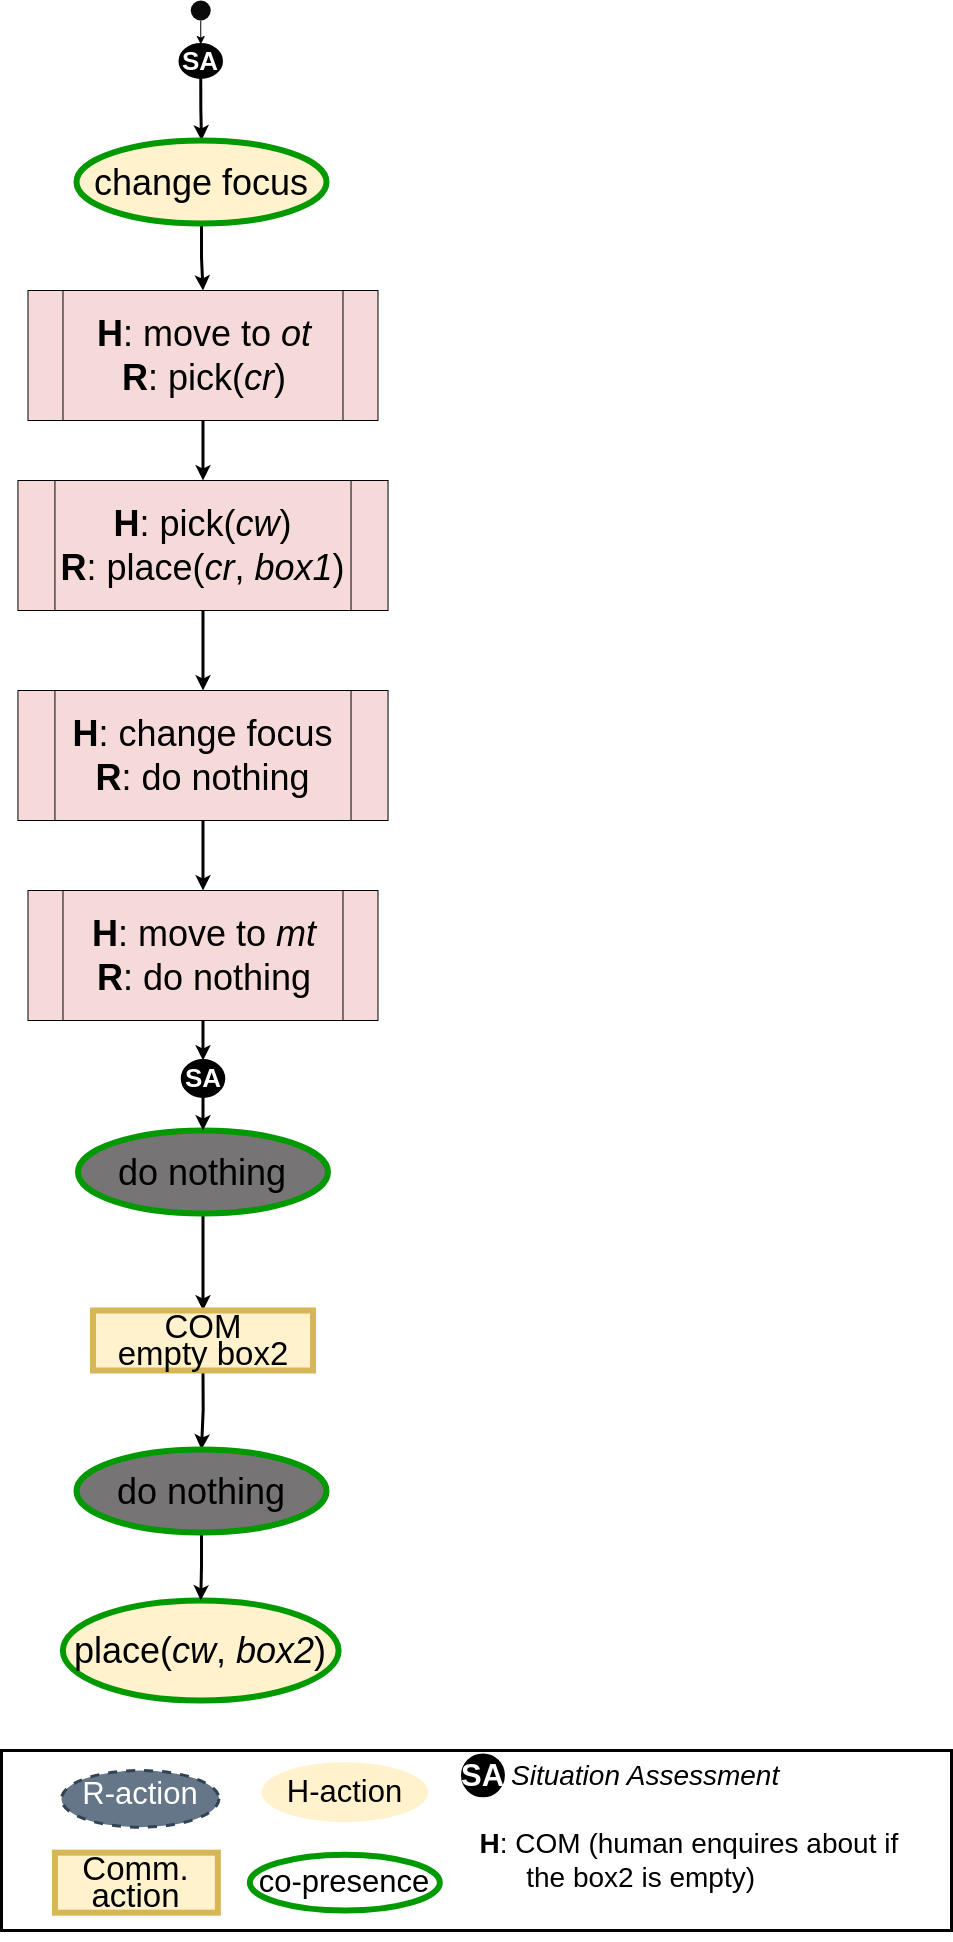

The diagram above was exported from draw.io. Its source (the exported page's mxGraphModel, read from the mxfile embedded in the PNG):
<mxGraphModel dx="-13310" dy="-2690" grid="1" gridSize="10" guides="1" tooltips="1" connect="1" arrows="1" fold="1" page="1" pageScale="1" pageWidth="850" pageHeight="1100" math="0" shadow="0">
  <root>
    <mxCell id="0" />
    <mxCell id="1" parent="0" />
    <mxCell id="PZUrA_cyGNhuFRPBt--o-1" style="edgeStyle=orthogonalEdgeStyle;rounded=0;orthogonalLoop=1;jettySize=auto;html=1;strokeWidth=3;fontSize=33;" edge="1" parent="1" source="PZUrA_cyGNhuFRPBt--o-2" target="PZUrA_cyGNhuFRPBt--o-4">
      <mxGeometry relative="1" as="geometry" />
    </mxCell>
    <mxCell id="PZUrA_cyGNhuFRPBt--o-2" value="&lt;font color=&quot;#ffffff&quot; style=&quot;font-size: 26px;&quot;&gt;SA&lt;/font&gt;" style="ellipse;whiteSpace=wrap;html=1;shadow=0;glass=0;labelBackgroundColor=none;sketch=0;fontSize=26;strokeColor=default;strokeWidth=3;fillColor=#000000;gradientColor=none;gradientDirection=west;verticalAlign=middle;spacing=0;fontStyle=1" vertex="1" parent="1">
      <mxGeometry x="18708.49" y="5704" width="41.51" height="33" as="geometry" />
    </mxCell>
    <mxCell id="PZUrA_cyGNhuFRPBt--o-3" style="edgeStyle=orthogonalEdgeStyle;rounded=0;orthogonalLoop=1;jettySize=auto;html=1;exitX=0.5;exitY=1;exitDx=0;exitDy=0;entryX=0.5;entryY=0;entryDx=0;entryDy=0;strokeWidth=3;" edge="1" parent="1" source="PZUrA_cyGNhuFRPBt--o-4" target="PZUrA_cyGNhuFRPBt--o-10">
      <mxGeometry relative="1" as="geometry">
        <Array as="points">
          <mxPoint x="18730" y="5917" />
        </Array>
      </mxGeometry>
    </mxCell>
    <mxCell id="PZUrA_cyGNhuFRPBt--o-4" value="&lt;font style=&quot;font-size: 36px;&quot;&gt;change focus&lt;/font&gt;" style="ellipse;whiteSpace=wrap;html=1;shadow=0;glass=0;labelBackgroundColor=none;sketch=0;fontSize=33;strokeColor=#009900;strokeWidth=6;fillColor=#fff2cc;" vertex="1" parent="1">
      <mxGeometry x="18605" y="5800" width="250" height="83" as="geometry" />
    </mxCell>
    <mxCell id="PZUrA_cyGNhuFRPBt--o-5" style="edgeStyle=orthogonalEdgeStyle;rounded=0;orthogonalLoop=1;jettySize=auto;html=1;exitX=0.5;exitY=1;exitDx=0;exitDy=0;entryX=0.5;entryY=0;entryDx=0;entryDy=0;" edge="1" parent="1" source="PZUrA_cyGNhuFRPBt--o-6" target="PZUrA_cyGNhuFRPBt--o-2">
      <mxGeometry relative="1" as="geometry" />
    </mxCell>
    <mxCell id="PZUrA_cyGNhuFRPBt--o-6" value="" style="ellipse;whiteSpace=wrap;html=1;aspect=fixed;strokeColor=none;strokeWidth=6;fontSize=22;fillColor=#0A0A0A;" vertex="1" parent="1">
      <mxGeometry x="18719.25" y="5660" width="20" height="20" as="geometry" />
    </mxCell>
    <mxCell id="PZUrA_cyGNhuFRPBt--o-7" style="edgeStyle=orthogonalEdgeStyle;rounded=0;orthogonalLoop=1;jettySize=auto;html=1;exitX=0.5;exitY=1;exitDx=0;exitDy=0;entryX=0.5;entryY=0;entryDx=0;entryDy=0;strokeWidth=3;" edge="1" parent="1" source="PZUrA_cyGNhuFRPBt--o-8" target="PZUrA_cyGNhuFRPBt--o-12">
      <mxGeometry relative="1" as="geometry" />
    </mxCell>
    <mxCell id="PZUrA_cyGNhuFRPBt--o-8" value="&lt;font style=&quot;font-size: 36px;&quot;&gt;&lt;b&gt;H&lt;/b&gt;: pick(&lt;i&gt;cw&lt;/i&gt;)&lt;/font&gt;&lt;div&gt;&lt;font style=&quot;font-size: 36px;&quot;&gt;&lt;b&gt;R&lt;/b&gt;: place(&lt;i&gt;cr&lt;/i&gt;, &lt;i&gt;box1&lt;/i&gt;)&lt;/font&gt;&lt;/div&gt;" style="shape=process;whiteSpace=wrap;html=1;backgroundOutline=1;fillColor=#f6dada;" vertex="1" parent="1">
      <mxGeometry x="18546.440000000002" y="6140" width="370.1" height="130" as="geometry" />
    </mxCell>
    <mxCell id="PZUrA_cyGNhuFRPBt--o-9" style="edgeStyle=orthogonalEdgeStyle;rounded=0;orthogonalLoop=1;jettySize=auto;html=1;exitX=0.5;exitY=1;exitDx=0;exitDy=0;entryX=0.5;entryY=0;entryDx=0;entryDy=0;strokeWidth=3;" edge="1" parent="1" source="PZUrA_cyGNhuFRPBt--o-10" target="PZUrA_cyGNhuFRPBt--o-8">
      <mxGeometry relative="1" as="geometry" />
    </mxCell>
    <mxCell id="PZUrA_cyGNhuFRPBt--o-10" value="&lt;font style=&quot;font-size: 36px;&quot;&gt;&lt;b&gt;H&lt;/b&gt;: move to &lt;i&gt;ot&lt;/i&gt;&lt;/font&gt;&lt;div&gt;&lt;font style=&quot;font-size: 36px;&quot;&gt;&lt;b&gt;R&lt;/b&gt;: pick(&lt;i&gt;cr&lt;/i&gt;)&lt;/font&gt;&lt;/div&gt;" style="shape=process;whiteSpace=wrap;html=1;backgroundOutline=1;fillColor=#f6dada;" vertex="1" parent="1">
      <mxGeometry x="18556.49" y="5950" width="350" height="130" as="geometry" />
    </mxCell>
    <mxCell id="PZUrA_cyGNhuFRPBt--o-11" style="edgeStyle=orthogonalEdgeStyle;rounded=0;orthogonalLoop=1;jettySize=auto;html=1;exitX=0.5;exitY=1;exitDx=0;exitDy=0;strokeWidth=3;" edge="1" parent="1" source="PZUrA_cyGNhuFRPBt--o-12" target="PZUrA_cyGNhuFRPBt--o-14">
      <mxGeometry relative="1" as="geometry" />
    </mxCell>
    <mxCell id="PZUrA_cyGNhuFRPBt--o-12" value="&lt;font style=&quot;font-size: 36px;&quot;&gt;&lt;b&gt;H&lt;/b&gt;: change focus&lt;/font&gt;&lt;div&gt;&lt;font style=&quot;font-size: 36px;&quot;&gt;&lt;b&gt;R&lt;/b&gt;: do nothing&lt;/font&gt;&lt;/div&gt;" style="shape=process;whiteSpace=wrap;html=1;backgroundOutline=1;fillColor=#f6dada;" vertex="1" parent="1">
      <mxGeometry x="18546.440000000002" y="6350" width="370.1" height="130" as="geometry" />
    </mxCell>
    <mxCell id="PZUrA_cyGNhuFRPBt--o-13" style="edgeStyle=orthogonalEdgeStyle;rounded=0;orthogonalLoop=1;jettySize=auto;html=1;exitX=0.5;exitY=1;exitDx=0;exitDy=0;entryX=0.5;entryY=0;entryDx=0;entryDy=0;strokeWidth=3;" edge="1" parent="1" source="PZUrA_cyGNhuFRPBt--o-14" target="PZUrA_cyGNhuFRPBt--o-18">
      <mxGeometry relative="1" as="geometry" />
    </mxCell>
    <mxCell id="PZUrA_cyGNhuFRPBt--o-14" value="&lt;font style=&quot;font-size: 36px;&quot;&gt;&lt;b&gt;H&lt;/b&gt;: move to &lt;i&gt;mt&lt;/i&gt;&lt;/font&gt;&lt;div&gt;&lt;font style=&quot;font-size: 36px;&quot;&gt;&lt;b&gt;R&lt;/b&gt;:&amp;nbsp;&lt;/font&gt;&lt;span style=&quot;font-size: 36px; background-color: initial;&quot;&gt;do nothing&lt;/span&gt;&lt;/div&gt;" style="shape=process;whiteSpace=wrap;html=1;backgroundOutline=1;fillColor=#f6dada;" vertex="1" parent="1">
      <mxGeometry x="18556.49" y="6550" width="350" height="130" as="geometry" />
    </mxCell>
    <mxCell id="PZUrA_cyGNhuFRPBt--o-15" style="edgeStyle=orthogonalEdgeStyle;rounded=0;orthogonalLoop=1;jettySize=auto;html=1;exitX=0.5;exitY=1;exitDx=0;exitDy=0;entryX=0.5;entryY=0;entryDx=0;entryDy=0;strokeWidth=3;" edge="1" parent="1" source="PZUrA_cyGNhuFRPBt--o-16" target="PZUrA_cyGNhuFRPBt--o-20">
      <mxGeometry relative="1" as="geometry" />
    </mxCell>
    <mxCell id="PZUrA_cyGNhuFRPBt--o-16" value="&lt;font style=&quot;font-size: 36px;&quot;&gt;do nothing&lt;/font&gt;" style="ellipse;whiteSpace=wrap;html=1;shadow=0;glass=0;labelBackgroundColor=none;sketch=0;fontSize=33;strokeColor=#009900;strokeWidth=6;fillColor=#767474;" vertex="1" parent="1">
      <mxGeometry x="18606.49" y="6790" width="250" height="83" as="geometry" />
    </mxCell>
    <mxCell id="PZUrA_cyGNhuFRPBt--o-17" style="edgeStyle=orthogonalEdgeStyle;rounded=0;orthogonalLoop=1;jettySize=auto;html=1;exitX=0.5;exitY=1;exitDx=0;exitDy=0;entryX=0.5;entryY=0;entryDx=0;entryDy=0;strokeWidth=3;" edge="1" parent="1" source="PZUrA_cyGNhuFRPBt--o-18" target="PZUrA_cyGNhuFRPBt--o-16">
      <mxGeometry relative="1" as="geometry" />
    </mxCell>
    <mxCell id="PZUrA_cyGNhuFRPBt--o-18" value="&lt;font color=&quot;#ffffff&quot; style=&quot;font-size: 26px;&quot;&gt;SA&lt;/font&gt;" style="ellipse;whiteSpace=wrap;html=1;shadow=0;glass=0;labelBackgroundColor=none;sketch=0;fontSize=26;strokeColor=default;strokeWidth=3;fillColor=#000000;gradientColor=none;gradientDirection=west;verticalAlign=middle;spacing=0;fontStyle=1" vertex="1" parent="1">
      <mxGeometry x="18710.74" y="6720" width="41.51" height="36" as="geometry" />
    </mxCell>
    <mxCell id="PZUrA_cyGNhuFRPBt--o-19" style="edgeStyle=orthogonalEdgeStyle;rounded=0;orthogonalLoop=1;jettySize=auto;html=1;exitX=0.5;exitY=1;exitDx=0;exitDy=0;strokeWidth=3;" edge="1" parent="1" source="PZUrA_cyGNhuFRPBt--o-20" target="PZUrA_cyGNhuFRPBt--o-23">
      <mxGeometry relative="1" as="geometry">
        <mxPoint x="18730" y="7090" as="targetPoint" />
      </mxGeometry>
    </mxCell>
    <mxCell id="PZUrA_cyGNhuFRPBt--o-20" value="&lt;p style=&quot;line-height: 0.8;&quot;&gt;COM&lt;br&gt;empty box2&lt;/p&gt;" style="rounded=0;whiteSpace=wrap;html=1;strokeColor=#d6b656;strokeWidth=6;fillColor=#fff2cc;fontSize=33;" vertex="1" parent="1">
      <mxGeometry x="18621.5" y="6970" width="220" height="60" as="geometry" />
    </mxCell>
    <mxCell id="PZUrA_cyGNhuFRPBt--o-21" value="&lt;font style=&quot;font-size: 36px;&quot;&gt;place(&lt;i&gt;cw&lt;/i&gt;, &lt;i&gt;box2&lt;/i&gt;)&lt;/font&gt;" style="ellipse;whiteSpace=wrap;html=1;shadow=0;glass=0;labelBackgroundColor=none;sketch=0;fontSize=33;strokeColor=#009900;strokeWidth=6;fillColor=#fff2cc;" vertex="1" parent="1">
      <mxGeometry x="18591.37" y="7260" width="275.75" height="100" as="geometry" />
    </mxCell>
    <mxCell id="PZUrA_cyGNhuFRPBt--o-22" style="edgeStyle=orthogonalEdgeStyle;rounded=0;orthogonalLoop=1;jettySize=auto;html=1;exitX=0.5;exitY=1;exitDx=0;exitDy=0;entryX=0.5;entryY=0;entryDx=0;entryDy=0;strokeWidth=3;" edge="1" parent="1" source="PZUrA_cyGNhuFRPBt--o-23" target="PZUrA_cyGNhuFRPBt--o-21">
      <mxGeometry relative="1" as="geometry" />
    </mxCell>
    <mxCell id="PZUrA_cyGNhuFRPBt--o-23" value="&lt;font style=&quot;font-size: 36px;&quot;&gt;do nothing&lt;/font&gt;" style="ellipse;whiteSpace=wrap;html=1;shadow=0;glass=0;labelBackgroundColor=none;sketch=0;fontSize=33;strokeColor=#009900;strokeWidth=6;fillColor=#767474;" vertex="1" parent="1">
      <mxGeometry x="18605" y="7109" width="250" height="83" as="geometry" />
    </mxCell>
    <mxCell id="PZUrA_cyGNhuFRPBt--o-24" value="" style="rounded=0;whiteSpace=wrap;html=1;shadow=0;glass=0;labelBackgroundColor=none;labelBorderColor=none;sketch=0;fontSize=28;fontColor=#000000;strokeColor=#000000;strokeWidth=3;fillColor=none;gradientColor=none;gradientDirection=west;container=0;" vertex="1" parent="1">
      <mxGeometry x="18530" y="7410" width="950" height="180" as="geometry" />
    </mxCell>
    <mxCell id="PZUrA_cyGNhuFRPBt--o-25" value="&lt;p style=&quot;line-height: 0.8; font-size: 31px;&quot;&gt;co-presence&lt;/p&gt;" style="ellipse;whiteSpace=wrap;html=1;shadow=0;glass=0;labelBackgroundColor=none;sketch=0;fontSize=31;strokeColor=#009900;strokeWidth=6;fillColor=none;gradientDirection=west;container=0;" vertex="1" parent="1">
      <mxGeometry x="18778.33" y="7514.32" width="190" height="55.68" as="geometry" />
    </mxCell>
    <mxCell id="PZUrA_cyGNhuFRPBt--o-26" value="&lt;i&gt;Situation Assessment&lt;/i&gt;" style="text;html=1;strokeColor=none;fillColor=none;align=left;verticalAlign=middle;whiteSpace=wrap;rounded=0;shadow=0;glass=0;labelBackgroundColor=none;labelBorderColor=none;sketch=0;fontSize=28;fontColor=#000000;container=0;" vertex="1" parent="1">
      <mxGeometry x="19038.2" y="7423.3" width="311.8" height="23.14" as="geometry" />
    </mxCell>
    <mxCell id="PZUrA_cyGNhuFRPBt--o-27" value="&lt;span style=&quot;font-size: 28px;&quot;&gt;&amp;nbsp; &lt;b&gt;H&lt;/b&gt;:&amp;nbsp;&lt;/span&gt;&lt;span style=&quot;font-size: 28px;&quot;&gt;COM&lt;/span&gt;&amp;nbsp;(human enquires about if &lt;span style=&quot;white-space: pre;&quot;&gt;&#09;&lt;/span&gt;the box2 is empty)" style="text;html=1;strokeColor=none;fillColor=none;align=left;verticalAlign=middle;whiteSpace=wrap;rounded=0;shadow=0;glass=0;labelBackgroundColor=none;labelBorderColor=none;sketch=0;fontSize=28;fontColor=#000000;container=0;" vertex="1" parent="1">
      <mxGeometry x="18991" y="7481.65" width="460.8" height="76.8" as="geometry" />
    </mxCell>
    <mxCell id="PZUrA_cyGNhuFRPBt--o-28" value="&lt;font color=&quot;#ffffff&quot; style=&quot;font-size: 31px;&quot;&gt;SA&lt;/font&gt;" style="ellipse;whiteSpace=wrap;html=1;shadow=0;glass=0;labelBackgroundColor=none;sketch=0;fontSize=31;strokeColor=default;strokeWidth=3;fillColor=#000000;gradientColor=none;gradientDirection=west;verticalAlign=middle;spacing=0;fontStyle=1;container=0;" vertex="1" parent="1">
      <mxGeometry x="18991" y="7414.42" width="40.9" height="40.9" as="geometry" />
    </mxCell>
    <mxCell id="PZUrA_cyGNhuFRPBt--o-29" value="&lt;p style=&quot;line-height: 0.8; font-size: 31px;&quot;&gt;R-action&lt;/p&gt;" style="ellipse;whiteSpace=wrap;shadow=0;glass=0;dashed=1;labelBackgroundColor=none;sketch=0;fontSize=31;strokeColor=#314354;strokeWidth=3;fillColor=#647687;container=0;spacingBottom=8;html=1;fontColor=#ffffff;" vertex="1" parent="1">
      <mxGeometry x="18590" y="7430" width="157.5" height="56.7" as="geometry" />
    </mxCell>
    <mxCell id="PZUrA_cyGNhuFRPBt--o-30" value="&lt;p style=&quot;line-height: 0.8; font-size: 31px;&quot;&gt;H-action&lt;/p&gt;" style="ellipse;whiteSpace=wrap;shadow=0;glass=0;dashed=1;labelBackgroundColor=none;sketch=0;fontSize=31;strokeColor=none;strokeWidth=3;fillColor=#FFF2CC;gradientColor=none;container=0;html=1;" vertex="1" parent="1">
      <mxGeometry x="18790" y="7421.6500000000015" width="166.67" height="60" as="geometry" />
    </mxCell>
    <mxCell id="PZUrA_cyGNhuFRPBt--o-31" value="&lt;p style=&quot;line-height: 0.8;&quot;&gt;Comm.&lt;br&gt;action&lt;/p&gt;" style="rounded=0;whiteSpace=wrap;html=1;strokeColor=#d6b656;strokeWidth=6;fillColor=#fff2cc;fontSize=33;" vertex="1" parent="1">
      <mxGeometry x="18583.440000000002" y="7512.16" width="162.91" height="60" as="geometry" />
    </mxCell>
  </root>
</mxGraphModel>